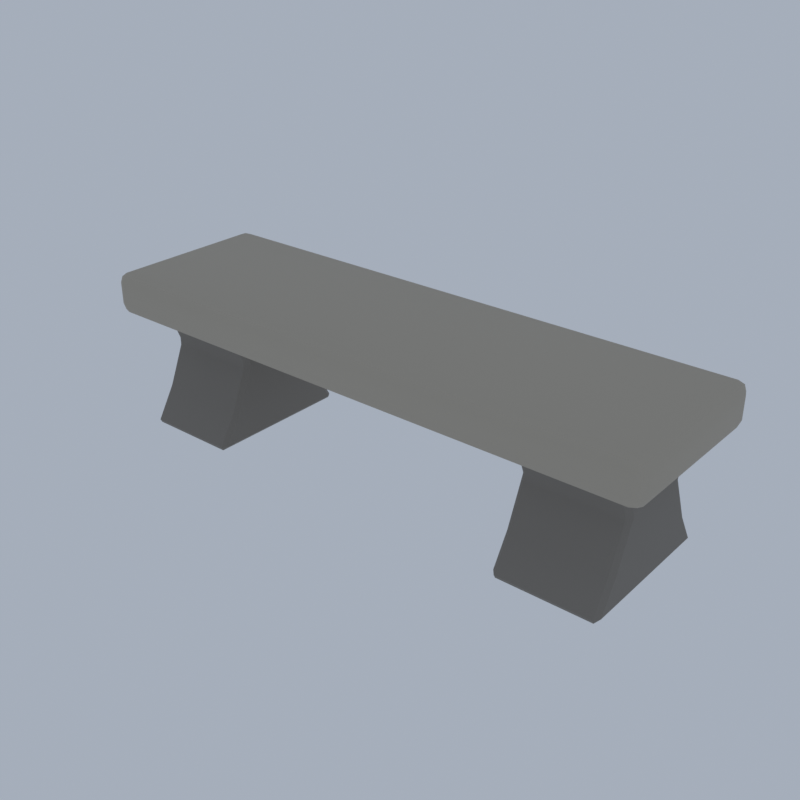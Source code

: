 # Source: A83_bench_stone.blend  (saved by Blender 5.2.45; exported with 4.5.12 LTS)
import bpy
from mathutils import Matrix  # noqa: F401  (used for matrix-valued properties, if any)

bpy.ops.wm.read_factory_settings(use_empty=True)
scene = bpy.context.scene
scene.name = 'Scene'

# ---- collections
col_collection = bpy.data.collections.new('Collection'); scene.collection.children.link(col_collection)

# ---- materials (node trees are filled in below, after node groups)
mat_stone_light_limestone = bpy.data.materials.new('stone_light|Limestone')
mat_stone_light_limestone.diffuse_color = (0.4423, 0.3993, 0.3297, 1.0)
mat_stone_cobblestone = bpy.data.materials.new('stone|Cobblestone')
mat_stone_cobblestone.diffuse_color = (0.2349, 0.2158, 0.1905, 1.0)

# ---- material node trees
mat_stone_light_limestone.use_nodes = True; mat_stone_light_limestone.node_tree.nodes.clear()
_N = mat_stone_light_limestone.node_tree.nodes; _L = mat_stone_light_limestone.node_tree.links
n0 = _N.new('ShaderNodeBsdfPrincipled'); n0.name = 'Principled BSDF'; n0.location = (-200, 100)
n0.inputs[0].default_value = (0.4423, 0.3993, 0.3297, 1.0)
n0.inputs[2].default_value = 0.85
n0.inputs[10].default_value = 0.005
n1 = _N.new('ShaderNodeOutputMaterial'); n1.name = 'Material Output'; n1.location = (200, 100)
_L.new(n0.outputs[0], n1.inputs[0])
n1.is_active_output = True
mat_stone_cobblestone.use_nodes = True; mat_stone_cobblestone.node_tree.nodes.clear()
_N = mat_stone_cobblestone.node_tree.nodes; _L = mat_stone_cobblestone.node_tree.links
n0 = _N.new('ShaderNodeBsdfPrincipled'); n0.name = 'Principled BSDF'; n0.location = (-200, 100)
n0.inputs[0].default_value = (0.2349, 0.2158, 0.1905, 1.0)
n0.inputs[2].default_value = 0.9
n0.inputs[10].default_value = 0.005
n1 = _N.new('ShaderNodeOutputMaterial'); n1.name = 'Material Output'; n1.location = (200, 100)
_L.new(n0.outputs[0], n1.inputs[0])
n1.is_active_output = True

# ---- world
world_world = bpy.data.worlds.new('World'); scene.world = world_world
world_world.use_nodes = True; world_world.node_tree.nodes.clear()
_N = world_world.node_tree.nodes; _L = world_world.node_tree.links
n0 = _N.new('ShaderNodeOutputWorld'); n0.name = 'World Output'; n0.location = (200, 100)
n1 = _N.new('ShaderNodeBackground'); n1.name = 'Background'; n1.location = (-200, 100)
n1.inputs[0].default_value = (0.42, 0.47, 0.55, 1.0)
n1.inputs[1].default_value = 0.9
_L.new(n1.outputs[0], n0.inputs[0])
n0.is_active_output = True
world_world.color = (0.05088, 0.05088, 0.05088)
world_world.sun_shadow_jitter_overblur = 0.0

# ---- meshes
me_bench_stone = bpy.data.meshes.new('bench_stone')
me_bench_stone.from_pydata([(-3.85, -1.05, 1.6), (-3.85, -1.2, 1.75), (-4.0, -1.05, 1.75), (-3.85, -1.156, 1.644), (-3.937, -1.137, 1.663), (-3.956, -1.156, 1.75), (-3.956, -1.05, 1.644), (-3.85, -1.2, 2.05), (-3.85, -1.05, 2.2), (-4.0, -1.05, 2.05), (-3.85, -1.156, 2.156), (-3.937, -1.137, 2.137), (-3.956, -1.05, 2.156), (-3.956, -1.156, 2.05), (-3.85, 1.05, 1.6), (-4.0, 1.05, 1.75), (-3.85, 1.2, 1.75), (-3.956, 1.05, 1.644), (-3.937, 1.137, 1.663), (-3.956, 1.156, 1.75), (-3.85, 1.156, 1.644), (-3.85, 1.05, 2.2), (-3.85, 1.2, 2.05), (-4.0, 1.05, 2.05), (-3.85, 1.156, 2.156), (-3.937, 1.137, 2.137), (-3.956, 1.156, 2.05), (-3.956, 1.05, 2.156), (3.85, -1.05, 1.6), (4.0, -1.05, 1.75), (3.85, -1.2, 1.75), (3.956, -1.05, 1.644), (3.937, -1.137, 1.663), (3.956, -1.156, 1.75), (3.85, -1.156, 1.644), (3.85, -1.05, 2.2), (3.85, -1.2, 2.05), (4.0, -1.05, 2.05), (3.85, -1.156, 2.156), (3.937, -1.137, 2.137), (3.956, -1.156, 2.05), (3.956, -1.05, 2.156), (3.85, 1.05, 1.6), (3.85, 1.2, 1.75), (4.0, 1.05, 1.75), (3.85, 1.156, 1.644), (3.937, 1.137, 1.663), (3.956, 1.156, 1.75), (3.956, 1.05, 1.644), (3.85, 1.05, 2.2), (4.0, 1.05, 2.05), (3.85, 1.2, 2.05), (3.956, 1.05, 2.156), (3.937, 1.137, 2.137), (3.956, 1.156, 2.05), (3.85, 1.156, 2.156), (-3.54, -1.069, 0.05145), (-3.6, -0.994, 0.06), (-3.54, -1.04, 5.595e-08), (-3.54, 1.069, 0.05145), (-3.54, 1.04, 5.595e-08), (-3.6, 0.994, 0.06), (-3.54, 0.8, 0.5), (-3.6, 0.7463, 0.4729), (-3.54, 0.5723, 1.156), (-3.54, 0.5731, 1.045), (-3.6, 0.4852, 1.1), (-3.54, 0.69, 1.6), (-3.54, 0.7277, 1.544), (-3.6, 0.6614, 1.54), (-3.54, -0.7277, 1.544), (-3.54, -0.69, 1.6), (-3.6, -0.6614, 1.54), (-3.54, -0.5731, 1.045), (-3.54, -0.5723, 1.156), (-3.6, -0.4852, 1.1), (-3.54, -0.8, 0.5), (-3.6, -0.7463, 0.4729), (-2.26, -1.069, 0.05145), (-2.26, -1.04, 0.0), (-2.2, -0.994, 0.06), (-2.26, 1.04, 0.0), (-2.26, 1.069, 0.05145), (-2.2, 0.994, 0.06), (-2.26, 0.8, 0.5), (-2.2, 0.7463, 0.4729), (-2.26, 0.5731, 1.045), (-2.26, 0.5723, 1.156), (-2.2, 0.4852, 1.1), (-2.26, 0.7277, 1.544), (-2.26, 0.69, 1.6), (-2.2, 0.6614, 1.54), (-2.26, -0.69, 1.6), (-2.26, -0.7277, 1.544), (-2.2, -0.6614, 1.54), (-2.26, -0.5723, 1.156), (-2.26, -0.5731, 1.045), (-2.2, -0.4852, 1.1), (-2.2, -0.7463, 0.4729), (-2.26, -0.8, 0.5), (2.26, -1.069, 0.05145), (2.2, -0.994, 0.06), (2.26, -1.04, 5.595e-08), (2.26, 1.069, 0.05145), (2.26, 1.04, 5.595e-08), (2.2, 0.994, 0.06), (2.26, 0.8, 0.5), (2.2, 0.7463, 0.4729), (2.26, 0.5723, 1.156), (2.26, 0.5731, 1.045), (2.2, 0.4852, 1.1), (2.26, 0.69, 1.6), (2.26, 0.7277, 1.544), (2.2, 0.6614, 1.54), (2.26, -0.7277, 1.544), (2.26, -0.69, 1.6), (2.2, -0.6614, 1.54), (2.26, -0.5731, 1.045), (2.26, -0.5723, 1.156), (2.2, -0.4852, 1.1), (2.26, -0.8, 0.5), (2.2, -0.7463, 0.4729), (3.54, -1.069, 0.05145), (3.54, -1.04, 0.0), (3.6, -0.994, 0.06), (3.54, 1.04, 0.0), (3.54, 1.069, 0.05145), (3.6, 0.994, 0.06), (3.54, 0.8, 0.5), (3.6, 0.7463, 0.4729), (3.54, 0.5731, 1.045), (3.54, 0.5723, 1.156), (3.6, 0.4852, 1.1), (3.54, 0.7277, 1.544), (3.54, 0.69, 1.6), (3.6, 0.6614, 1.54), (3.54, -0.69, 1.6), (3.54, -0.7277, 1.544), (3.6, -0.6614, 1.54), (3.54, -0.5723, 1.156), (3.54, -0.5731, 1.045), (3.6, -0.4852, 1.1), (3.6, -0.7463, 0.4729), (3.54, -0.8, 0.5)], [], [(0, 3, 4, 6), (1, 5, 4, 3), (2, 6, 4, 5), (7, 10, 11, 13), (8, 12, 11, 10), (9, 13, 11, 12), (14, 17, 18, 20), (15, 19, 18, 17), (16, 20, 18, 19), (21, 24, 25, 27), (22, 26, 25, 24), (23, 27, 25, 26), (28, 31, 32, 34), (29, 33, 32, 31), (30, 34, 32, 33), (35, 38, 39, 41), (36, 40, 39, 38), (37, 41, 39, 40), (42, 45, 46, 48), (43, 47, 46, 45), (44, 48, 46, 47), (49, 52, 53, 55), (50, 54, 53, 52), (51, 55, 53, 54), (14, 0, 6, 17), (17, 6, 2, 15), (1, 7, 13, 5), (5, 13, 9, 2), (8, 21, 27, 12), (12, 27, 23, 9), (22, 16, 19, 26), (26, 19, 15, 23), (42, 14, 20, 45), (45, 20, 16, 43), (21, 49, 55, 24), (24, 55, 51, 22), (50, 44, 47, 54), (54, 47, 43, 51), (28, 42, 48, 31), (31, 48, 44, 29), (49, 35, 41, 52), (52, 41, 37, 50), (36, 30, 33, 40), (40, 33, 29, 37), (0, 28, 34, 3), (3, 34, 30, 1), (35, 8, 10, 38), (38, 10, 7, 36), (14, 42, 28, 0), (2, 9, 23, 15), (30, 36, 7, 1), (49, 21, 8, 35), (16, 22, 51, 43), (44, 50, 37, 29), (56, 57, 58), (59, 60, 61), (64, 65, 66), (67, 68, 69), (70, 71, 72), (73, 74, 75), (78, 79, 80), (81, 82, 83), (86, 87, 88), (89, 90, 91), (92, 93, 94), (95, 96, 97), (56, 76, 77, 57), (76, 73, 75, 77), (74, 70, 72, 75), (71, 67, 69, 72), (68, 64, 66, 69), (65, 62, 63, 66), (62, 59, 61, 63), (60, 58, 57, 61), (99, 78, 80, 98), (79, 81, 83, 80), (82, 84, 85, 83), (84, 86, 88, 85), (87, 89, 91, 88), (90, 92, 94, 91), (93, 95, 97, 94), (96, 99, 98, 97), (78, 56, 58, 79), (59, 82, 81, 60), (64, 87, 86, 65), (67, 90, 89, 68), (70, 93, 92, 71), (73, 96, 95, 74), (76, 56, 78, 99), (77, 75, 72, 69, 66, 63, 61, 57), (58, 60, 81, 79), (59, 62, 84, 82), (62, 65, 86, 84), (64, 68, 89, 87), (67, 71, 92, 90), (70, 74, 95, 93), (73, 76, 99, 96), (80, 83, 85, 88, 91, 94, 97, 98), (100, 101, 102), (103, 104, 105), (108, 109, 110), (111, 112, 113), (114, 115, 116), (117, 118, 119), (122, 123, 124), (125, 126, 127), (130, 131, 132), (133, 134, 135), (136, 137, 138), (139, 140, 141), (100, 120, 121, 101), (120, 117, 119, 121), (118, 114, 116, 119), (115, 111, 113, 116), (112, 108, 110, 113), (109, 106, 107, 110), (106, 103, 105, 107), (104, 102, 101, 105), (143, 122, 124, 142), (123, 125, 127, 124), (126, 128, 129, 127), (128, 130, 132, 129), (131, 133, 135, 132), (134, 136, 138, 135), (137, 139, 141, 138), (140, 143, 142, 141), (122, 100, 102, 123), (103, 126, 125, 104), (108, 131, 130, 109), (111, 134, 133, 112), (114, 137, 136, 115), (117, 140, 139, 118), (120, 100, 122, 143), (121, 119, 116, 113, 110, 107, 105, 101), (102, 104, 125, 123), (103, 106, 128, 126), (106, 109, 130, 128), (108, 112, 133, 131), (111, 115, 136, 134), (114, 118, 139, 137), (117, 120, 143, 140), (124, 127, 129, 132, 135, 138, 141, 142)])
me_bench_stone.polygons.foreach_set('use_smooth', [True] * 142)
me_bench_stone.polygons.foreach_set('material_index', [0, 0, 0, 0, 0, 0, 0, 0, 0, 0, 0, 0, 0, 0, 0, 0, 0, 0, 0, 0, 0, 0, 0, 0, 0, 0, 0, 0, 0, 0, 0, 0, 0, 0, 0, 0, 0, 0, 0, 0, 0, 0, 0, 0, 0, 0, 0, 0, 0, 0, 0, 0, 0, 0, 1, 1, 1, 1, 1, 1, 1, 1, 1, 1, 1, 1, 1, 1, 1, 1, 1, 1, 1, 1, 1, 1, 1, 1, 1, 1, 1, 1, 1, 1, 1, 1, 1, 1, 1, 1, 1, 1, 1, 1, 1, 1, 1, 1, 1, 1, 1, 1, 1, 1, 1, 1, 1, 1, 1, 1, 1, 1, 1, 1, 1, 1, 1, 1, 1, 1, 1, 1, 1, 1, 1, 1, 1, 1, 1, 1, 1, 1, 1, 1, 1, 1, 1, 1, 1, 1, 1, 1])
_k = set([(3, 4), (3, 34), (4, 5), (4, 6), (5, 13), (6, 17), (10, 11), (10, 38), (11, 12), (11, 13), (12, 27), (17, 18), (18, 19), (18, 20), (19, 26), (20, 45), (24, 25), (24, 55), (25, 26), (25, 27), (31, 32), (31, 48), (32, 33), (32, 34), (33, 40), (38, 39), (39, 40), (39, 41), (41, 52), (45, 46), (46, 47), (46, 48), (47, 54), (52, 53), (53, 54), (53, 55), (56, 57), (56, 58), (56, 76), (56, 78), (57, 58), (57, 61), (57, 77), (58, 60), (58, 79), (59, 60), (59, 61), (59, 62), (59, 82), (60, 61), (60, 81), (61, 63), (62, 65), (63, 66), (64, 65), (64, 68), (66, 69), (67, 68), (67, 69), (67, 71), (67, 90), (68, 69), (68, 89), (69, 72), (70, 71), (70, 72), (70, 74), (70, 93), (71, 72), (71, 92), (72, 75), (73, 74), (73, 76), (75, 77), (78, 79), (78, 80), (78, 99), (79, 80), (79, 81), (80, 83), (80, 98), (81, 82), (81, 83), (82, 83), (82, 84), (83, 85), (84, 86), (85, 88), (86, 87), (87, 89), (88, 91), (89, 90), (89, 91), (90, 91), (90, 92), (91, 94), (92, 93), (92, 94), (93, 94), (93, 95), (94, 97), (95, 96), (96, 99), (97, 98), (100, 101), (100, 102), (100, 120), (100, 122), (101, 102), (101, 105), (101, 121), (102, 104), (102, 123), (103, 104), (103, 105), (103, 106), (103, 126), (104, 105), (104, 125), (105, 107), (106, 109), (107, 110), (108, 109), (108, 112), (110, 113), (111, 112), (111, 113), (111, 115), (111, 134), (112, 113), (112, 133), (113, 116), (114, 115), (114, 116), (114, 118), (114, 137), (115, 116), (115, 136), (116, 119), (117, 118), (117, 120), (119, 121), (122, 123), (122, 124), (122, 143), (123, 124), (123, 125), (124, 127), (124, 142), (125, 126), (125, 127), (126, 127), (126, 128), (127, 129), (128, 130), (129, 132), (130, 131), (131, 133), (132, 135), (133, 134), (133, 135), (134, 135), (134, 136), (135, 138), (136, 137), (136, 138), (137, 138), (137, 139), (138, 141), (139, 140), (140, 143), (141, 142)])
me_bench_stone.attributes.new('sharp_edge', 'BOOLEAN', 'EDGE').data.foreach_set('value', [ (min(e.vertices), max(e.vertices)) in _k for e in me_bench_stone.edges])
me_bench_stone.materials.append(mat_stone_light_limestone)
me_bench_stone.materials.append(mat_stone_cobblestone)
me_bench_stone.update()

# ---- objects
ob_bench_stone = bpy.data.objects.new('bench_stone', me_bench_stone)

# ---- transforms, parenting, visibility, modifiers, constraints
ob_bench_stone.location = (0.0, 0.0, 0.0)

# ---- collection membership
scene.collection.objects.link(ob_bench_stone)

# ---- scene / render settings (as saved in the file)
scene.frame_start = 1; scene.frame_end = 250; scene.frame_set(1)
scene.render.engine = 'BLENDER_EEVEE_NEXT'
scene.render.resolution_x = 600
scene.render.resolution_y = 600
scene.render.bake_bias = 0.0
scene.render.bake_samples = 0
scene.render.compositor_device = 'GPU'
scene.eevee.taa_render_samples = 48
scene.eevee.use_volume_custom_range = False
scene.eevee.fast_gi_thickness_near = 0.1
scene.eevee.fast_gi_thickness_far = 0.0
scene.eevee.ray_tracing_options.screen_trace_thickness = 0.1
scene.view_settings.view_transform = 'Standard'
bpy.context.view_layer.update()

# ---- added for rendering (the .blend has no active camera): camera
cam_auto = bpy.data.cameras.new('AutoCamera')
cam_auto.lens = 50.0
cam_auto.sensor_width = 36.0
cam_auto.clip_end = 1000.0
ob_auto_camera = bpy.data.objects.new('AutoCamera', cam_auto)
scene.collection.objects.link(ob_auto_camera)
ob_auto_camera.location = (7.99128, -9.58954, 7.49303)
ob_auto_camera.rotation_euler = (1.09748, -7.21219e-08, 0.694738)
scene.camera = ob_auto_camera
bpy.context.view_layer.update()
